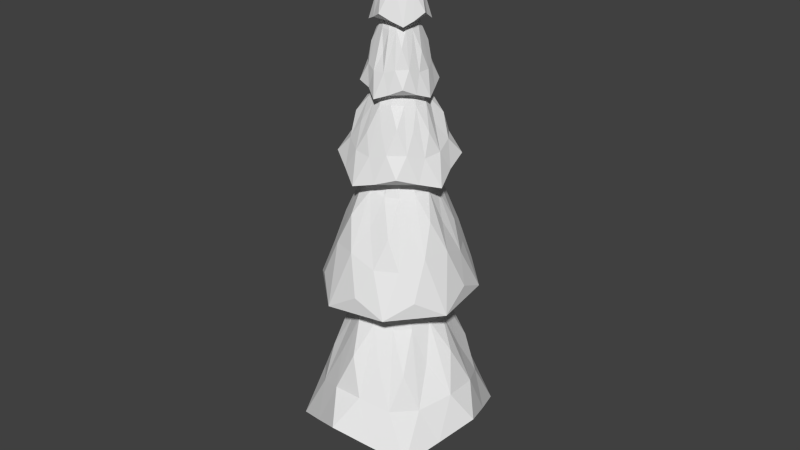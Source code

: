 # Source: needletree_A.blend  (saved by Blender 2.74.0; exported with 4.5.12 LTS)
import bpy
from mathutils import Matrix  # noqa: F401  (used for matrix-valued properties, if any)

bpy.ops.wm.read_factory_settings(use_empty=True)
scene = bpy.context.scene
scene.name = 'Scene'

# ---- collections
col_collection_1 = bpy.data.collections.new('Collection 1'); scene.collection.children.link(col_collection_1)

# ---- materials (node trees are filled in below, after node groups)
mat_needletreemat = bpy.data.materials.new('needletreemat')
mat_needletreemat.alpha_threshold = 0.0
mat_needletreemat.use_transparent_shadow = False
mat_needletreemat.roughness = 0.5
mat_needletreemat.line_color = (0.0, 0.0, 0.0, 1.0)
mat_needletrunk = bpy.data.materials.new('needletrunk')
mat_needletrunk.alpha_threshold = 0.0
mat_needletrunk.use_transparent_shadow = False
mat_needletrunk.roughness = 0.5

# ---- material node trees

# ---- world
world_world = bpy.data.worlds.new('World'); scene.world = world_world
world_world.color = (0.05088, 0.05088, 0.05088)
world_world.use_sun_shadow = False
world_world.sun_shadow_jitter_overblur = 0.0
world_world.cycles.sampling_method = 'MANUAL'
world_world.cycles.sample_map_resolution = 256

# ---- meshes
me_cylinder_001 = bpy.data.meshes.new('Cylinder.001')
me_cylinder_001.from_pydata([(-9.817e-05, 0.5591, 6.24), (0.03356, 0.02533, 7.511), (0.6783, -5.592e-05, 6.225), (0.01472, -0.003164, 7.477), (6.34e-05, -0.5471, 6.239), (-0.01472, -0.003164, 7.477), (-0.675, 0.000126, 6.226), (-0.01472, 0.003279, 7.477), (0.6017, 0.5099, 4.96), (0.2924, -0.01195, 6.182), (0.6392, -0.5811, 4.961), (0.003063, -0.289, 6.222), (-0.602, -0.5102, 4.96), (-0.2924, 0.01195, 6.182), (-0.6129, 0.5527, 4.975), (-0.004327, 0.2543, 6.182), (-0.8385, 1.013, 3.408), (0.08891, 0.421, 4.935), (1.144, 0.7381, 3.557), (0.5149, -0.05814, 4.974), (0.8331, -1.005, 3.412), (-0.0914, -0.448, 4.97), (-1.144, -0.7381, 3.557), (-0.4918, 0.05287, 4.943), (0.5947, -0.1651, 3.472), (1.017, -1.621, 0.9369), (-0.1565, -0.5246, 3.464), (-1.77, -0.8615, 0.9251), (-0.5893, 0.1635, 3.463), (-1.022, 1.633, 0.9296), (0.1573, 0.5261, 3.466), (7.682e-08, 2.296, -1.492), (0.5916, 0.5625, 0.9465), (2.409, -1.133e-07, -1.557), (0.5916, -0.5625, 0.9465), (-1.394e-07, -2.298, -1.493), (-0.6103, -0.5817, 0.982), (-2.421, 1.801e-08, -1.561), (-0.6014, 0.5726, 0.9651), (0.0001065, 0.6629, 6.206), (-0.0002784, 0.06378, 7.806), (0.5479, 0.4743, 5.992), (0.04711, 0.04236, 7.799), (0.7668, 5.027e-05, 6.202), (0.08253, -0.000499, 7.82), (0.5379, -0.4625, 5.997), (0.06416, -0.06328, 7.83), (-6.348e-05, -0.6749, 6.198), (-0.0002994, -0.08447, 7.831), (-0.5277, -0.4509, 6.007), (-0.06476, -0.06328, 7.83), (-0.7701, -0.000141, 6.201), (-0.09228, -0.0005661, 7.832), (-0.5481, 0.4743, 5.997), (-0.06475, 0.06227, 7.83), (0.6889, 0.5991, 4.911), (0.2646, 0.2338, 6.284), (0.9765, -0.03077, 4.729), (0.3798, -0.01113, 6.283), (0.6725, -0.6168, 4.943), (0.252, -0.233, 6.256), (0.005499, -0.8713, 4.727), (0.002432, -0.307, 6.243), (-0.6886, -0.5989, 4.911), (-0.259, -0.2277, 6.274), (-0.9765, 0.03077, 4.729), (-0.3798, 0.01113, 6.283), (-0.6989, 0.6451, 4.929), (-0.2634, 0.246, 6.277), (-0.005499, 0.8713, 4.727), (-0.001264, 0.3417, 6.283), (-0.8362, 1.01, 3.41), (-0.3278, 0.4029, 5.042), (0.2587, 1.322, 3.153), (0.09716, 0.5032, 5.041), (1.249, 0.8162, 3.526), (0.4668, 0.3084, 5.043), (1.494, -0.1791, 3.155), (0.5358, -0.06269, 5.002), (0.8416, -1.018, 3.406), (0.3231, -0.3958, 5.03), (-0.2587, -1.322, 3.153), (-0.09424, -0.4763, 5.006), (-1.249, -0.8162, 3.526), (-0.4501, -0.2947, 5.012), (-1.494, 0.1791, 3.155), (-0.559, 0.0675, 5.032), (1.84, 0.9042, 0.8769), (0.5938, 0.2948, 3.573), (2.061, -0.5745, 0.8359), (0.6541, -0.1828, 3.567), (1.067, -1.726, 0.8686), (0.3409, -0.5558, 3.573), (-0.6413, -1.833, 0.7573), (-0.177, -0.5968, 3.575), (-1.835, -0.9005, 0.8804), (-0.5864, -0.29, 3.561), (-2.048, 0.571, 0.7561), (-0.6595, 0.1844, 3.575), (-1.062, 1.714, 0.8759), (-0.3389, 0.5511, 3.566), (0.5487, 1.843, 0.8698), (0.1767, 0.5953, 3.573), (7.682e-08, 2.425, -1.528), (4.647e-08, 0.8748, 1.055), (1.769, 1.689, -2.086), (0.6479, 0.6207, 1.053), (2.537, -1.133e-07, -1.594), (0.9148, -3.054e-08, 1.055), (1.789, -1.71, -2.103), (0.6479, -0.6207, 1.053), (-1.394e-07, -2.423, -1.527), (-3.016e-08, -0.8748, 1.055), (-1.789, -1.71, -2.103), (-0.6292, -0.6013, 1.018), (-2.525, 1.801e-08, -1.591), (-0.9128, 1.6e-08, 1.052), (-1.789, 1.71, -2.103), (-0.6381, 0.6106, 1.035), (0.2804, 0.5709, 6.088), (0.02476, 0.05172, 7.803), (0.0001044, 0.3928, 6.902), (0.2859, 0.2445, 6.784), (0.6226, 0.2202, 6.116), (0.06185, 0.02543, 7.81), (0.4253, -5.854e-05, 6.888), (0.6623, -0.2479, 6.081), (0.07531, -0.03482, 7.834), (0.3176, -0.2812, 6.801), (0.2806, -0.5705, 6.083), (0.03333, -0.07171, 7.833), (-1.741e-08, -0.3929, 6.9), (-0.2767, -0.5626, 6.089), (-0.03393, -0.0717, 7.833), (-0.2891, -0.2482, 6.784), (-0.6624, -0.2479, 6.081), (-0.07591, -0.03482, 7.834), (-0.4332, -0.0001588, 6.892), (-0.6624, 0.2481, 6.087), (-0.07597, 0.03372, 7.834), (-0.3177, 0.2811, 6.806), (-0.2714, 0.5531, 6.104), (-0.032, 0.06664, 7.827), (0.8329, 0.2796, 4.813), (0.3209, 0.1108, 6.288), (0.4832, 0.4236, 5.609), (0.6903, -0.0209, 5.524), (0.8385, -0.3322, 4.822), (0.3162, -0.1272, 6.278), (0.4889, -0.4546, 5.619), (0.3423, -0.7529, 4.825), (0.1264, -0.2758, 6.258), (0.005416, -0.5479, 5.495), (-0.3189, -0.6853, 4.85), (-0.1301, -0.2868, 6.287), (-0.4832, -0.4236, 5.609), (-0.8346, -0.2802, 4.812), (-0.3209, -0.1108, 6.288), (-0.6627, 0.02113, 5.512), (-0.8404, 0.3328, 4.821), (-0.3226, 0.13, 6.288), (-0.4889, 0.4546, 5.619), (-0.343, 0.7555, 4.823), (-0.1324, 0.2954, 6.287), (-0.002956, 0.62, 5.521), (0.3351, 0.7372, 4.811), (0.118, 0.2544, 6.239), (-0.3, 1.194, 3.262), (-0.114, 0.4517, 5.044), (-0.5957, 0.7264, 4.221), (0.1792, 0.9242, 4.116), (0.7433, 1.075, 3.329), (0.2797, 0.4052, 5.044), (0.8615, 0.566, 4.3), (1.332, 0.3068, 3.356), (0.5151, 0.1185, 5.045), (1.036, -0.1251, 4.117), (1.17, -0.607, 3.276), (0.4454, -0.2349, 5.045), (0.6048, -0.7399, 4.229), (0.3, -1.194, 3.262), (0.1112, -0.438, 5.023), (-0.177, -0.9012, 4.106), (-0.7408, -1.067, 3.334), (-0.2798, -0.4054, 5.045), (-0.8615, -0.566, 4.3), (-1.349, -0.3081, 3.345), (-0.4966, -0.1148, 5.014), (-1.02, 0.1216, 4.109), (-1.167, 0.6053, 3.278), (-0.4264, 0.2222, 5.008), (1.961, 0.1805, 1.165), (0.6068, 0.05302, 3.545), (1.231, 0.6085, 2.243), (1.322, -0.3684, 2.51), (1.561, -1.163, 1.164), (0.4888, -0.3616, 3.555), (0.7082, -1.15, 2.242), (0.2216, -1.783, 1.148), (0.07896, -0.5458, 3.529), (-0.4123, -1.226, 2.526), (-1.257, -1.37, 1.148), (-0.3855, -0.4435, 3.577), (-1.232, -0.6079, 2.243), (-1.933, -0.17, 1.183), (-0.613, -0.05438, 3.556), (-1.362, 0.3801, 2.539), (-1.561, 1.163, 1.164), (-0.4929, 0.3658, 3.565), (-0.7087, 1.15, 2.242), (-0.2665, 1.795, 1.148), (-0.0804, 0.5556, 3.545), (0.368, 1.238, 2.526), (1.197, 1.369, 1.161), (0.3721, 0.4277, 3.542), (0.9027, 2.064, -1.825), (0.3242, 0.746, 1.057), (6.164e-08, 1.633, -0.2344), (1.226, 1.173, -0.504), (2.154, 0.8606, -1.854), (0.7732, 0.3079, 1.046), (1.732, -7.192e-08, -0.2529), (2.16, -0.864, -1.858), (0.7795, -0.3109, 1.057), (1.226, -1.173, -0.504), (0.9027, -2.064, -1.825), (0.3242, -0.746, 1.057), (-8.476e-08, -1.656, -0.2206), (-0.9027, -2.064, -1.825), (-0.3242, -0.746, 1.057), (-1.207, -1.154, -0.5179), (-2.16, -0.864, -1.858), (-0.7795, -0.3109, 1.057), (-1.732, 1.701e-08, -0.2529), (-2.16, 0.864, -1.858), (-0.7605, 0.3018, 1.023), (-1.216, 1.163, -0.5114), (-0.9012, 2.062, -1.823), (-0.3242, 0.746, 1.057), (-1.453, 0.5783, -0.3975), (-0.615, 1.408, -0.37), (-1.481, -0.5943, -0.3806), (-0.6192, -1.416, -0.3655), (0.6201, -1.417, -0.3646), (1.446, -0.5742, -0.4018), (1.461, 0.5826, -0.3929), (0.6201, 1.417, -0.3646), (-0.1781, 1.198, 2.382), (0.8038, 0.9182, 2.379), (-1.038, 0.7773, 2.391), (-1.277, -0.1139, 2.375), (-0.8308, -0.9158, 2.382), (0.1509, -1.171, 2.37), (1.038, -0.7773, 2.391), (1.274, 0.113, 2.373), (-0.948, -0.2143, 4.202), (-0.8284, 0.4331, 4.172), (-0.5145, -0.7485, 4.203), (0.2093, -0.8376, 4.17), (0.8284, -0.4331, 4.172), (0.9123, 0.2103, 4.183), (0.4892, 0.682, 4.169), (-0.2093, 0.8376, 4.17), (-0.2422, 0.5441, 5.568), (0.2351, 0.5202, 5.56), (-0.5904, 0.2344, 5.567), (-0.5928, -0.2011, 5.565), (-0.2376, -0.5279, 5.563), (0.2393, -0.5328, 5.564), (0.5919, -0.2349, 5.568), (0.5928, 0.2011, 5.565), (-0.3586, 0.1336, 6.838), (-0.1592, 0.3246, 6.846), (-0.3793, -0.1481, 6.846), (-0.1664, -0.3388, 6.848), (0.1664, -0.3388, 6.848), (0.3649, -0.1382, 6.839), (0.3855, 0.1522, 6.85), (0.1632, 0.3323, 6.848), (0.06267, 0.2254, 7.21), (0.1269, 0.4925, 6.537), (0.3163, 0.4089, 6.457), (0.1996, 0.1164, 7.176), (0.4857, 0.2853, 6.464), (0.5595, 0.1134, 6.529), (0.2614, -0.06771, 7.214), (0.5535, -0.1094, 6.525), (0.4716, -0.2757, 6.454), (0.1466, -0.2061, 7.188), (0.3238, -0.4236, 6.46), (0.1268, -0.4925, 6.533), (-0.06117, -0.2222, 7.208), (-0.1195, -0.478, 6.527), (-0.322, -0.4201, 6.459), (-0.2285, -0.1353, 7.189), (-0.4611, -0.2683, 6.449), (-0.5515, -0.1081, 6.524), (-0.1465, 0.2062, 7.19), (-0.3178, 0.4121, 6.462), (-0.1259, 0.491, 6.537), (-0.2616, 0.06738, 7.214), (-0.5333, 0.09507, 6.517), (-0.4858, 0.2851, 6.467), (0.4319, 0.2378, 5.922), (0.6532, 0.3624, 5.249), (0.7752, 0.1184, 5.187), (0.4933, -0.1093, 5.896), (0.7455, -0.1551, 5.178), (0.6663, -0.4047, 5.262), (0.276, -0.4028, 5.924), (0.4301, -0.6109, 5.26), (0.1542, -0.688, 5.184), (-0.103, -0.453, 5.898), (-0.1502, -0.6919, 5.185), (-0.4246, -0.5819, 5.25), (-0.4319, -0.2378, 5.922), (-0.6562, -0.3635, 5.25), (-0.7752, -0.1184, 5.187), (-0.494, 0.1096, 5.896), (-0.7776, 0.1662, 5.191), (-0.6663, 0.4047, 5.262), (0.09516, 0.4312, 5.89), (0.1502, 0.6919, 5.185), (0.4246, 0.5819, 5.25), (-0.2634, 0.3585, 5.907), (-0.4301, 0.6109, 5.26), (-0.1576, 0.7022, 5.189), (-0.3059, 0.6159, 4.604), (-0.5539, 0.9419, 3.779), (-0.02535, 1.072, 3.706), (0.2596, 0.6063, 4.564), (0.4258, 1.001, 3.724), (0.8281, 0.8135, 3.866), (0.6637, 0.2846, 4.607), (1.116, 0.4602, 3.868), (1.215, 0.06378, 3.733), (0.7225, -0.2283, 4.578), (1.098, -0.3256, 3.688), (0.8739, -0.6981, 3.787), (0.3073, -0.6233, 4.607), (0.4837, -0.962, 3.788), (0.02254, -1.053, 3.698), (-0.2611, -0.6098, 4.566), (-0.4321, -1.019, 3.733), (-0.8237, -0.801, 3.86), (-0.7259, 0.2305, 4.58), (-1.122, 0.3396, 3.701), (-0.9176, 0.681, 3.77), (-0.6857, -0.2882, 4.619), (-1.108, -0.4596, 3.864), (-1.218, -0.06411, 3.735), (0.9528, 0.266, 2.934), (1.591, 0.4507, 1.7), (1.676, -0.1455, 1.923), (0.8811, -0.4344, 2.999), (1.496, -0.7351, 1.918), (1.087, -1.186, 1.689), (0.3123, -0.8562, 2.917), (0.5322, -1.467, 1.692), (-0.1537, -1.512, 1.902), (-0.4682, -0.7991, 3.003), (-0.7992, -1.329, 1.904), (-1.29, -0.9564, 1.693), (-0.9478, -0.2647, 2.931), (-1.591, -0.4507, 1.7), (-1.646, 0.1567, 1.904), (-0.868, 0.42, 2.988), (-1.481, 0.716, 1.905), (-1.086, 1.184, 1.688), (0.45, 0.8026, 3.001), (0.7496, 1.344, 1.903), (1.248, 0.9382, 1.675), (-0.3225, 0.8832, 2.93), (-0.5397, 1.43, 1.671), (0.1038, 1.524, 1.903), (0.2269, 1.131, 0.3393), (0.3959, 2.026, -0.9567), (1.11, 1.562, -1.187), (1.023, 0.6598, 0.2791), (1.67, 1.08, -1.179), (2.084, 0.3802, -0.9934), (1.212, -0.2306, 0.3431), (2.084, -0.3802, -0.9934), (1.67, -1.08, -1.179), (0.6901, -0.9788, 0.2832), (1.117, -1.575, -1.18), (0.3822, -1.862, -0.9711), (-0.2512, -1.182, 0.3688), (-0.3959, -1.886, -0.9567), (-1.128, -1.596, -1.168), (-1.049, -0.6729, 0.2936), (-1.654, -1.07, -1.189), (-1.948, -0.3656, -1.008), (-0.6985, 0.9964, 0.2928), (-1.129, 1.597, -1.167), (-0.3959, 2.026, -0.9567), (-1.234, 0.2421, 0.3564), (-1.97, 0.3784, -0.9953), (-1.662, 1.075, -1.184), (-1.027, 0.6621, 0.2816), (-0.2374, 1.153, 0.352), (-1.234, -0.2418, 0.3561), (-0.6727, -0.9421, 0.2633), (0.2415, -1.162, 0.357), (1.043, -0.6702, 0.2905), (1.215, 0.2319, 0.3446), (0.6977, 0.9948, 0.2919), (0.05872, 0.9142, 3.002), (0.7572, 0.582, 2.93), (-0.6347, 0.6893, 2.914), (-1.001, 0.08191, 3.01), (-0.7631, -0.5799, 2.931), (-0.07619, -0.9067, 3.0), (0.6527, -0.7086, 2.928), (1.002, -0.08173, 3.01), (-0.7808, -0.0467, 4.591), (-0.5681, 0.4517, 4.609), (-0.5127, -0.493, 4.616), (0.02159, -0.6901, 4.578), (0.5517, -0.4412, 4.599), (0.7808, 0.0467, 4.591), (0.5207, 0.5117, 4.626), (-0.02159, 0.6901, 4.578), (-0.1063, 0.4599, 5.899), (0.2738, 0.3844, 5.92), (-0.4338, 0.2618, 5.925), (-0.4617, -0.06681, 5.882), (-0.2737, -0.3841, 5.92), (0.1063, -0.4599, 5.899), (0.436, -0.2627, 5.926), (0.5042, 0.08448, 5.899), (-0.2287, 0.135, 7.191), (-0.05964, 0.2192, 7.208), (-0.2614, -0.06771, 7.214), (-0.138, -0.1877, 7.18), (0.0576, -0.2146, 7.204), (0.2269, -0.1342, 7.189), (0.2528, 0.06189, 7.21), (0.1456, 0.2039, 7.188)], [(20, 18), (16, 22)], [(0, 6, 7), (9, 8, 15), (6, 5, 7), (7, 5, 3, 1), (12, 13, 14), (0, 1, 2), (5, 4, 3), (2, 4, 6, 0), (2, 1, 3), (8, 14, 15), (14, 13, 15), (15, 13, 11, 9), (20, 21, 22), (8, 9, 10), (13, 12, 11), (10, 12, 14, 8), (10, 9, 11), (22, 21, 23), (23, 21, 19, 17), (21, 20, 19), (29, 28, 30), (30, 28, 26, 24), (437, 277, 282, 124), (28, 27, 26), (25, 24, 26), (119, 281, 41), (38, 36, 34, 32), (123, 284, 43), (31, 32, 33), (33, 35, 37, 31), (33, 32, 34), (284, 123, 283, 277), (287, 126, 286, 276), (290, 129, 289, 275), (293, 132, 292, 274), (296, 135, 295, 273), (302, 138, 301, 271), (438, 278, 279, 120), (308, 147, 307, 269), (311, 150, 310, 268), (314, 153, 313, 267), (317, 156, 316, 266), (320, 159, 319, 265), (326, 162, 325, 263), (430, 270, 303, 144), (332, 171, 331, 261), (335, 174, 334, 260), (338, 177, 337, 259), (341, 180, 340, 258), (344, 183, 343, 257), (350, 186, 349, 255), (422, 262, 327, 168), (356, 195, 355, 253), (359, 198, 358, 252), (362, 201, 361, 251), (365, 204, 364, 250), (368, 207, 367, 249), (374, 210, 373, 247), (414, 254, 351, 192), (380, 219, 379, 245), (383, 222, 382, 244), (386, 225, 385, 243), (389, 228, 388, 242), (392, 231, 391, 241), (398, 234, 397, 239), (406, 246, 375, 216), (237, 103, 215, 105, 219, 107, 222, 109, 225, 111, 228, 113, 231, 115, 234, 117), (377, 215, 376, 246), (397, 115, 392, 233), (391, 113, 389, 230), (388, 111, 386, 227), (385, 109, 383, 224), (382, 107, 380, 221), (379, 105, 377, 218), (395, 237, 394, 240), (213, 87, 191, 89, 195, 91, 198, 93, 201, 95, 204, 97, 207, 99, 210, 101), (353, 191, 352, 254), (405, 245, 378, 220), (373, 99, 368, 209), (367, 97, 365, 206), (364, 95, 362, 203), (361, 93, 359, 200), (358, 91, 356, 197), (355, 89, 353, 194), (371, 213, 370, 248), (189, 71, 167, 73, 171, 75, 174, 77, 177, 79, 180, 81, 183, 83, 186, 85), (329, 167, 328, 262), (413, 253, 354, 196), (349, 83, 344, 185), (343, 81, 341, 182), (340, 79, 338, 179), (337, 77, 335, 176), (334, 75, 332, 173), (331, 73, 329, 170), (347, 189, 346, 256), (165, 55, 143, 57, 147, 59, 150, 61, 153, 63, 156, 65, 159, 67, 162, 69), (305, 143, 304, 270), (421, 261, 330, 172), (325, 67, 320, 161), (319, 65, 317, 158), (316, 63, 314, 155), (313, 61, 311, 152), (310, 59, 308, 149), (307, 57, 305, 146), (323, 165, 322, 264), (141, 39, 119, 41, 123, 43, 126, 45, 129, 47, 132, 49, 135, 51, 138, 53), (281, 119, 280, 278), (429, 269, 306, 148), (301, 51, 296, 137), (295, 49, 293, 134), (292, 47, 290, 131), (289, 45, 287, 128), (286, 43, 284, 125), (283, 41, 281, 122), (299, 141, 298, 272), (279, 278, 280, 121), (432, 40, 279, 121), (58, 430, 144), (437, 125, 284, 277), (282, 277, 283, 122), (282, 122, 438, 42), (436, 276, 285, 127), (126, 287, 45), (44, 437, 124), (436, 128, 287, 276), (285, 276, 286, 125), (285, 125, 437, 44), (435, 275, 288, 130), (129, 290, 47), (46, 436, 127), (435, 131, 290, 275), (288, 275, 289, 128), (288, 128, 436, 46), (434, 274, 291, 133), (132, 293, 49), (48, 435, 130), (434, 134, 293, 274), (291, 274, 292, 131), (291, 131, 435, 48), (433, 273, 294, 136), (135, 296, 51), (50, 434, 133), (433, 137, 296, 273), (294, 273, 295, 134), (294, 134, 434, 50), (323, 145, 304, 55), (431, 271, 300, 139), (138, 302, 53), (52, 433, 136), (124, 42, 120, 40, 142, 54, 139, 52, 136, 50, 133, 48, 130, 46, 127, 44), (297, 272, 298, 140), (297, 140, 431, 54), (147, 308, 59), (40, 432, 142), (298, 53, 302, 140), (141, 299, 39), (55, 304, 143), (432, 121, 299, 272), (300, 271, 301, 137), (300, 137, 433, 52), (431, 140, 302, 271), (432, 272, 297, 142), (54, 431, 139), (303, 270, 304, 145), (424, 56, 303, 145), (74, 422, 168), (429, 149, 308, 269), (306, 269, 307, 146), (306, 146, 430, 58), (428, 268, 309, 151), (150, 311, 61), (60, 429, 148), (428, 152, 311, 268), (309, 268, 310, 149), (309, 149, 429, 60), (427, 267, 312, 154), (153, 314, 63), (62, 428, 151), (427, 155, 314, 267), (312, 267, 313, 152), (312, 152, 428, 62), (426, 266, 315, 157), (156, 317, 65), (64, 427, 154), (426, 158, 317, 266), (315, 266, 316, 155), (315, 155, 427, 64), (425, 265, 318, 160), (159, 320, 67), (66, 426, 157), (425, 161, 320, 265), (318, 265, 319, 158), (318, 158, 426, 66), (347, 169, 328, 71), (423, 263, 324, 163), (162, 326, 69), (68, 425, 160), (148, 58, 144, 56, 166, 70, 163, 68, 160, 66, 157, 64, 154, 62, 151, 60), (321, 264, 322, 164), (321, 164, 423, 70), (171, 332, 75), (56, 424, 166), (322, 69, 326, 164), (165, 323, 55), (71, 328, 167), (424, 145, 323, 264), (324, 263, 325, 161), (324, 161, 425, 68), (423, 164, 326, 263), (424, 264, 321, 166), (70, 423, 163), (327, 262, 328, 169), (416, 72, 327, 169), (90, 414, 192), (421, 173, 332, 261), (330, 261, 331, 170), (330, 170, 422, 74), (420, 260, 333, 175), (174, 335, 77), (76, 421, 172), (420, 176, 335, 260), (333, 260, 334, 173), (333, 173, 421, 76), (419, 259, 336, 178), (177, 338, 79), (78, 420, 175), (419, 179, 338, 259), (336, 259, 337, 176), (336, 176, 420, 78), (418, 258, 339, 181), (180, 341, 81), (80, 419, 178), (418, 182, 341, 258), (339, 258, 340, 179), (339, 179, 419, 80), (417, 257, 342, 184), (183, 344, 83), (82, 418, 181), (417, 185, 344, 257), (342, 257, 343, 182), (342, 182, 418, 82), (371, 193, 352, 87), (415, 255, 348, 187), (186, 350, 85), (84, 417, 184), (172, 74, 168, 72, 190, 86, 187, 84, 184, 82, 181, 80, 178, 78, 175, 76), (345, 256, 346, 188), (345, 188, 415, 86), (195, 356, 91), (72, 416, 190), (346, 85, 350, 188), (189, 347, 71), (87, 352, 191), (416, 169, 347, 256), (348, 255, 349, 185), (348, 185, 417, 84), (415, 188, 350, 255), (416, 256, 345, 190), (86, 415, 187), (351, 254, 352, 193), (408, 88, 351, 193), (106, 406, 216), (413, 197, 356, 253), (354, 253, 355, 194), (354, 194, 414, 90), (412, 252, 357, 199), (198, 359, 93), (92, 413, 196), (412, 200, 359, 252), (357, 252, 358, 197), (357, 197, 413, 92), (411, 251, 360, 202), (201, 362, 95), (94, 412, 199), (411, 203, 362, 251), (360, 251, 361, 200), (360, 200, 412, 94), (410, 250, 363, 205), (204, 365, 97), (96, 411, 202), (410, 206, 365, 250), (363, 250, 364, 203), (363, 203, 411, 96), (409, 249, 366, 208), (207, 368, 99), (98, 410, 205), (409, 209, 368, 249), (366, 249, 367, 206), (366, 206, 410, 98), (395, 217, 376, 103), (407, 247, 372, 211), (210, 374, 101), (100, 409, 208), (196, 90, 192, 88, 214, 102, 211, 100, 208, 98, 205, 96, 202, 94, 199, 92), (369, 248, 370, 212), (369, 212, 407, 102), (219, 380, 107), (88, 408, 214), (370, 101, 374, 212), (213, 371, 87), (103, 376, 215), (408, 193, 371, 248), (372, 247, 373, 209), (372, 209, 409, 100), (407, 212, 374, 247), (408, 248, 369, 214), (102, 407, 211), (375, 246, 376, 217), (400, 104, 375, 217), (405, 221, 380, 245), (378, 245, 379, 218), (378, 218, 406, 106), (404, 244, 381, 223), (222, 383, 109), (108, 405, 220), (404, 224, 383, 244), (381, 244, 382, 221), (381, 221, 405, 108), (403, 243, 384, 226), (225, 386, 111), (110, 404, 223), (403, 227, 386, 243), (384, 243, 385, 224), (384, 224, 404, 110), (402, 242, 387, 229), (228, 389, 113), (112, 403, 226), (402, 230, 389, 242), (387, 242, 388, 227), (387, 227, 403, 112), (401, 241, 390, 232), (231, 392, 115), (114, 402, 229), (401, 233, 392, 241), (390, 241, 391, 230), (390, 230, 402, 114), (399, 239, 396, 235), (234, 398, 117), (116, 401, 232), (220, 106, 216, 104, 238, 118, 235, 116, 232, 114, 229, 112, 226, 110, 223, 108), (393, 240, 394, 236), (393, 236, 399, 118), (104, 400, 238), (394, 117, 398, 236), (237, 395, 103), (400, 217, 395, 240), (396, 239, 397, 233), (396, 233, 401, 116), (399, 236, 398, 239), (400, 240, 393, 238), (118, 399, 235), (299, 121, 280, 39), (117, 394, 237), (115, 397, 234), (113, 391, 231), (111, 388, 228), (109, 385, 225), (107, 382, 222), (105, 379, 219), (101, 370, 213), (99, 373, 210), (97, 367, 207), (95, 364, 204), (93, 361, 201), (91, 358, 198), (89, 355, 195), (85, 346, 189), (83, 349, 186), (81, 343, 183), (79, 340, 180), (77, 337, 177), (75, 334, 174), (73, 331, 171), (69, 322, 165), (67, 325, 162), (65, 319, 159), (63, 316, 156), (61, 313, 153), (59, 310, 150), (57, 307, 147), (53, 298, 141), (51, 301, 138), (49, 295, 135), (47, 292, 132), (45, 289, 129), (43, 286, 126), (41, 283, 123), (2, 3, 4), (4, 5, 6), (10, 11, 12), (1, 0, 7), (120, 279, 40), (438, 122, 281, 278), (124, 282, 42), (127, 285, 44), (130, 288, 46), (133, 291, 48), (136, 294, 50), (139, 300, 52), (142, 297, 54), (143, 305, 57), (144, 303, 56), (430, 146, 305, 270), (148, 306, 58), (151, 309, 60), (154, 312, 62), (157, 315, 64), (160, 318, 66), (163, 324, 68), (166, 321, 70), (167, 329, 73), (168, 327, 72), (422, 170, 329, 262), (172, 330, 74), (175, 333, 76), (178, 336, 78), (181, 339, 80), (184, 342, 82), (187, 348, 84), (190, 345, 86), (191, 353, 89), (192, 351, 88), (414, 194, 353, 254), (196, 354, 90), (199, 357, 92), (202, 360, 94), (205, 363, 96), (208, 366, 98), (211, 372, 100), (214, 369, 102), (215, 377, 105), (216, 375, 104), (406, 218, 377, 246), (220, 378, 106), (223, 381, 108), (226, 384, 110), (229, 387, 112), (232, 390, 114), (235, 396, 116), (238, 393, 118), (39, 280, 119), (42, 438, 120)])
me_cylinder_001.materials.append(mat_needletreemat)
me_cylinder_001.use_remesh_preserve_volume = False
me_cylinder_001.use_remesh_preserve_attributes = False
me_cylinder_001.use_mirror_vertex_groups = False
me_cylinder_001.update()
me_cylinder = bpy.data.meshes.new('Cylinder')
me_cylinder.from_pydata([(0.0, 1.0, -1.0), (0.0, 1.0, 3.022), (0.7071, 0.7071, -1.0), (0.7071, 0.7071, 3.022), (1.0, -4.371e-08, -1.0), (1.0, -4.371e-08, 3.022), (0.7071, -0.7071, -1.0), (0.7071, -0.7071, 3.022), (-8.742e-08, -1.0, -1.0), (-8.742e-08, -1.0, 3.022), (-0.7071, -0.7071, -1.0), (-0.7071, -0.7071, 3.022), (-1.0, 1.192e-08, -1.0), (-1.0, 1.192e-08, 3.022), (-0.7071, 0.7071, -1.0), (-0.7071, 0.7071, 3.022), (-0.6193, 0.851, 0.2767), (-0.2127, 1.196, 0.2767), (0.3185, 1.152, 0.2767), (0.6631, 0.7452, 0.2767), (0.6193, 0.214, 0.2767), (0.2127, -0.1306, 0.2767), (-0.3185, -0.08678, 0.2767), (-0.6631, 0.3198, 0.2767)], [], [(16, 1, 3, 17), (17, 3, 5, 18), (18, 5, 7, 19), (19, 7, 9, 20), (20, 9, 11, 21), (21, 11, 13, 22), (3, 1, 15, 13, 11, 9, 7, 5), (23, 15, 1, 16), (22, 13, 15, 23), (0, 2, 4, 6, 8, 10, 12, 14), (12, 22, 23, 14), (14, 23, 16, 0), (10, 21, 22, 12), (8, 20, 21, 10), (6, 19, 20, 8), (4, 18, 19, 6), (2, 17, 18, 4), (0, 16, 17, 2)])
me_cylinder.materials.append(mat_needletrunk)
me_cylinder.use_remesh_preserve_volume = False
me_cylinder.use_remesh_preserve_attributes = False
me_cylinder.use_mirror_vertex_groups = False
me_cylinder.update()
arm_armature = bpy.data.armatures.new('Armature')  # bones are not reproduced

# ---- objects
ob_needlebones = bpy.data.objects.new('needlebones', arm_armature)
ob_cylinder_001 = bpy.data.objects.new('Cylinder.001', me_cylinder_001)
ob_cylinder = bpy.data.objects.new('Cylinder', me_cylinder)

# ---- transforms, parenting, visibility, modifiers, constraints
ob_needlebones.location = (0.0, 0.0, 0.1126)
ob_needlebones.scale = (1.926, 1.926, 1.926)
ob_needlebones.show_in_front = True
ob_needlebones.lineart.crease_threshold = 0.0
ob_cylinder_001.parent = ob_needlebones
ob_cylinder_001.matrix_parent_inverse = Matrix(((0.5192, 0.0, 0.0, 0.0), (0.0, 0.5192, 0.0, 0.0), (0.0, 0.0, 0.5192, -0.05844), (0.0, 0.0, 0.0, 1.0)))
ob_cylinder_001.location = (0.0, 0.0, 3.811)
ob_cylinder_001.scale = (0.7284, 0.8221, 1.0)
ob_cylinder_001.lineart.crease_threshold = 0.0
_vg = ob_cylinder_001.vertex_groups.new(name='Bone')
for _i, _w in zip([103, 105, 107, 109, 111, 113, 115, 117, 215, 217, 218, 219, 221, 222, 224, 225, 227, 228, 230, 231, 233, 234, 236, 237, 239, 240, 241, 242, 243, 245, 246, 376, 377, 379, 380, 382, 383, 385, 386, 388, 389, 391, 392, 394, 395, 397, 398], [0.07873, 0.1807, 0.05977, 0.1941, 0.1967, 0.2161, 0.2163, 0.2158, 0.09245, 0.00585, 0.04225, 0.07237, 0.008176, 0.08564, 0.007918, 0.1059, 0.01026, 0.1286, 0.0204, 0.1159, 0.01052, 0.1502, 0.01659, 0.09443, 0.01394, 0.002587, 0.0122, 0.01436, 0.00902, 0.02551, 0.0276, 0.05865, 0.0713, 0.06666, 0.05099, 0.02816, 0.04391, 0.05469, 0.06159, 0.06443, 0.06474, 0.06255, 0.0652, 0.05526, 0.04618, 0.06654, 0.06506]): _vg.add([_i], _w, 'REPLACE')
_vg = ob_cylinder_001.vertex_groups.new(name='Bone.001')
for _i, _w in zip([31, 32, 33, 34, 35, 36, 37, 38, 103, 104, 105, 106, 107, 108, 109, 110, 111, 112, 113, 114, 115, 116, 117, 118, 215, 216, 217, 218, 219, 220, 221, 222, 223, 224, 225, 226, 227, 228, 229, 230, 231, 232, 233, 234, 235, 236, 237, 238, 239, 240, 241, 242, 243, 244, 245, 246, 375, 376, 377, 378, 379, 380, 381, 382, 383, 384, 385, 386, 387, 388, 389, 390, 391, 392, 393, 394, 395, 396, 397, 398, 399, 400, 401, 402, 403, 404, 405, 406], [0.8784, 0.9929, 0.9026, 0.9941, 0.5686, 0.9956, 0.5545, 0.9953, 0.9213, 0.9973, 0.8193, 0.9964, 0.9402, 0.9967, 0.8059, 0.9978, 0.8033, 0.9983, 0.7839, 0.9984, 0.7837, 0.9983, 0.7842, 0.9981, 0.9075, 0.997, 0.9721, 0.9539, 0.9276, 0.9969, 0.9709, 0.9144, 0.9973, 0.971, 0.8941, 0.9983, 0.9699, 0.8714, 0.9985, 0.9648, 0.8841, 0.9986, 0.9697, 0.8498, 0.9983, 0.9667, 0.9056, 0.998, 0.968, 0.9737, 0.9689, 0.9678, 0.9705, 0.9766, 0.9622, 0.9612, 0.9896, 0.9413, 0.9287, 0.9818, 0.9333, 0.949, 0.9869, 0.9609, 0.953, 0.9932, 0.9453, 0.9384, 0.9951, 0.9356, 0.9353, 0.9939, 0.9375, 0.9348, 0.9934, 0.9447, 0.9519, 0.9958, 0.9335, 0.9349, 0.9944, 0.9921, 0.9956, 0.9938, 0.9949, 0.992, 0.9837, 0.9837]): _vg.add([_i], _w, 'REPLACE')
_vg = ob_cylinder_001.vertex_groups.new(name='Bone.002')
for _i, _w in zip([24, 25, 26, 27, 28, 29, 30, 31, 33, 35, 37, 87, 88, 89, 90, 91, 92, 93, 94, 95, 96, 97, 98, 99, 100, 101, 102, 191, 192, 193, 194, 195, 196, 197, 198, 199, 200, 201, 202, 203, 204, 205, 206, 207, 208, 209, 210, 211, 212, 213, 214, 247, 248, 249, 250, 251, 252, 253, 254, 351, 352, 353, 354, 355, 356, 357, 358, 359, 360, 361, 362, 363, 364, 365, 366, 367, 368, 369, 370, 371, 372, 373, 374, 407, 408, 409, 410, 411, 412, 413, 414], [1.0, 1.0, 1.0, 1.0, 1.0, 1.0, 1.0, 0.1216, 0.09738, 0.4314, 0.4455, 0.997, 0.8892, 0.9965, 0.7995, 0.9957, 0.6163, 0.9955, 0.6789, 0.9951, 0.5748, 0.9952, 0.7686, 0.9958, 0.8543, 0.9968, 0.9046, 0.9969, 0.8476, 0.9896, 0.9734, 0.9964, 0.7304, 0.9627, 0.9954, 0.676, 0.9559, 0.9954, 0.6447, 0.9576, 0.9951, 0.6929, 0.9671, 0.9951, 0.8142, 0.9793, 0.9965, 0.8806, 0.9853, 0.9973, 0.9192, 0.9816, 0.9888, 0.9748, 0.9605, 0.9552, 0.9592, 0.9649, 0.9841, 0.9755, 0.9963, 0.9936, 0.9419, 0.9913, 0.9945, 0.9178, 0.9938, 0.9883, 0.9166, 0.9879, 0.9936, 0.912, 0.9937, 0.9898, 0.948, 0.9911, 0.9949, 0.9772, 0.9954, 0.9967, 0.9614, 0.9957, 0.9944, 0.9704, 0.9805, 0.955, 0.9315, 0.9078, 0.9197, 0.9239, 0.9594]): _vg.add([_i], _w, 'REPLACE')
_vg = ob_cylinder_001.vertex_groups.new(name='Bone.003')
for _i, _w in zip([16, 17, 18, 19, 20, 21, 22, 23, 71, 72, 73, 74, 75, 76, 77, 78, 79, 80, 81, 82, 83, 84, 85, 86, 88, 90, 92, 94, 96, 98, 100, 102, 167, 168, 169, 170, 171, 172, 173, 174, 175, 176, 177, 178, 179, 180, 181, 182, 183, 184, 185, 186, 187, 188, 189, 190, 192, 194, 196, 197, 199, 200, 202, 203, 205, 206, 208, 211, 214, 249, 250, 251, 252, 253, 255, 256, 257, 258, 259, 260, 261, 262, 327, 328, 329, 330, 331, 332, 333, 334, 335, 336, 337, 338, 339, 340, 341, 342, 343, 344, 345, 346, 347, 348, 349, 350, 354, 357, 360, 363, 366, 372, 407, 409, 410, 411, 412, 413, 414, 415, 416, 417, 418, 419, 420, 421, 422], [1.0, 1.0, 1.0, 1.0, 1.0, 1.0, 1.0, 1.0, 0.9758, 0.7448, 0.9773, 0.688, 0.9738, 0.5044, 0.9603, 0.4229, 0.9385, 0.3999, 0.9298, 0.4401, 0.9375, 0.6307, 0.9624, 0.7241, 0.1108, 0.2005, 0.3837, 0.3211, 0.4252, 0.2314, 0.1457, 0.09536, 0.9768, 0.7184, 0.9654, 0.9692, 0.976, 0.6155, 0.9446, 0.9671, 0.4891, 0.9321, 0.9521, 0.4329, 0.8398, 0.9324, 0.4483, 0.8368, 0.932, 0.5421, 0.8634, 0.9531, 0.6803, 0.9533, 0.9689, 0.7377, 0.1524, 0.003198, 0.2696, 0.02457, 0.324, 0.03827, 0.3553, 0.03489, 0.3071, 0.01585, 0.1858, 0.1194, 0.08079, 0.0004234, 0.02906, 0.03951, 0.03168, 0.02027, 0.9224, 0.9614, 0.8368, 0.8238, 0.8982, 0.9394, 0.9603, 0.9686, 0.9436, 0.9841, 0.9858, 0.9394, 0.9845, 0.9807, 0.8972, 0.9749, 0.9731, 0.8558, 0.9658, 0.9461, 0.7351, 0.9115, 0.9087, 0.754, 0.9081, 0.9106, 0.9341, 0.9767, 0.9814, 0.8318, 0.9463, 0.9669, 0.05807, 0.08216, 0.08344, 0.08797, 0.05197, 0.02722, 0.009108, 0.03998, 0.06854, 0.0922, 0.08026, 0.07608, 0.03113, 0.9038, 0.9397, 0.7799, 0.739, 0.7749, 0.8855, 0.9096, 0.9456]): _vg.add([_i], _w, 'REPLACE')
_vg = ob_cylinder_001.vertex_groups.new(name='Bone.004')
for _i, _w in zip([8, 9, 10, 11, 12, 13, 14, 15, 39, 41, 43, 45, 47, 49, 51, 53, 55, 56, 57, 58, 59, 60, 61, 62, 63, 64, 65, 66, 67, 68, 69, 70, 71, 72, 73, 74, 75, 76, 77, 78, 79, 80, 81, 82, 83, 84, 85, 86, 88, 90, 92, 94, 96, 119, 123, 126, 129, 132, 135, 138, 141, 143, 144, 145, 146, 147, 148, 149, 150, 151, 152, 153, 154, 155, 156, 157, 158, 159, 160, 161, 162, 163, 164, 165, 166, 167, 168, 169, 170, 171, 172, 173, 174, 175, 176, 177, 178, 179, 180, 181, 182, 183, 184, 185, 186, 187, 188, 189, 190, 192, 196, 199, 202, 255, 256, 257, 258, 259, 260, 261, 262, 263, 264, 265, 266, 267, 268, 269, 270, 293, 303, 304, 305, 306, 307, 308, 309, 310, 311, 312, 313, 314, 315, 316, 317, 318, 319, 320, 321, 322, 323, 324, 325, 326, 327, 330, 332, 333, 334, 335, 336, 337, 338, 339, 340, 341, 342, 343, 344, 345, 348, 349, 350, 351, 354, 357, 360, 363, 408, 411, 412, 413, 414, 415, 416, 417, 418, 419, 420, 421, 422, 423, 424, 425, 426, 427, 428, 429, 430], [1.0, 1.0, 1.0, 1.0, 1.0, 1.0, 1.0, 1.0, 0.1099, 0.5368, 0.04089, 1.0, 0.2341, 0.5981, 0.08668, 1.0, 0.9167, 0.02396, 0.7455, 0.03702, 0.9897, 0.1074, 0.8995, 0.1241, 0.9531, 0.05763, 0.8095, 0.009439, 0.8765, 0.01503, 0.9259, 0.01088, 0.0, 0.5973, 0.0, 0.4205, 0.0, 1.0, 0.0, 1.0, 0.0, 1.0, 0.0, 0.9941, 0.0, 0.9943, 0.0, 0.988, 0.0, 0.0, 0.0, 0.0, 0.0, 0.477, 0.09656, 0.4772, 0.9721, 0.4211, 0.3846, 0.6562, 0.5197, 0.8396, 0.02685, 1.0, 1.0, 0.9238, 0.05906, 1.0, 0.9374, 0.108, 1.0, 0.927, 0.04946, 1.0, 0.7539, 0.008528, 1.0, 0.8295, 0.005825, 1.0, 0.8751, 0.01036, 1.0, 0.8964, 0.01621, 0.0, 0.4123, 0.0, 0.01142, 0.0, 0.4272, 0.01994, 0.0, 1.0, 0.0, 0.0, 1.0, 0.0, 0.0, 1.0, 0.0, 0.0, 0.9978, 0.0, 0.0, 0.9973, 0.0, 0.0, 0.7924, 0.0, 0.0, 0.0, 0.0, 0.0, 0.01143, 0.0, 0.0, 0.0, 0.000521, 0.02933, 0.008273, 1.0, 1.0, 1.0, 1.0, 1.0, 1.0, 1.0, 1.0, 6.201e-05, 1.0, 1.0, 1.0, 1.0, 1.0, 1.0, 1.0, 1.0, 1.0, 1.0, 1.0, 1.0, 1.0, 1.0, 1.0, 1.0, 0.9978, 0.9984, 1.0, 0.9769, 1.0, 1.0, 0.9989, 0.9973, 0.0, 0.0, 0.0, 0.5624, 0.0, 0.0, 0.3369, 0.0, 0.0, 0.5018, 0.0, 0.0, 0.0, 0.0, 0.0, 0.0, 0.0, 0.0, 0.01621, 0.0, 0.0, 0.0, 0.0, 0.0, 0.0, 0.0, 0.0, 0.0, 0.0, 0.0, 0.0, 0.0, 0.0, 0.3343, 0.4547, 0.6863, 0.0, 1.0, 1.0, 1.0, 1.0, 1.0, 1.0, 1.0, 1.0]): _vg.add([_i], _w, 'REPLACE')
_vg = ob_cylinder_001.vertex_groups.new(name='Bone.005')
for _i, _w in zip([0, 1, 2, 3, 4, 5, 6, 7, 39, 40, 41, 42, 43, 44, 45, 46, 47, 48, 49, 50, 51, 52, 53, 54, 55, 56, 57, 58, 59, 60, 61, 62, 63, 64, 65, 66, 67, 68, 69, 70, 72, 74, 76, 78, 80, 82, 84, 86, 119, 120, 121, 122, 123, 124, 125, 126, 127, 128, 129, 130, 131, 132, 133, 134, 135, 136, 137, 138, 139, 140, 141, 142, 143, 144, 145, 146, 147, 148, 149, 150, 151, 152, 153, 154, 155, 156, 157, 158, 159, 160, 161, 162, 163, 164, 165, 166, 168, 172, 173, 175, 178, 179, 181, 184, 187, 190, 259, 263, 264, 265, 266, 267, 268, 269, 270, 271, 272, 273, 274, 275, 276, 277, 278, 279, 280, 281, 282, 283, 284, 285, 286, 287, 288, 289, 290, 291, 292, 293, 294, 295, 296, 297, 298, 299, 300, 301, 302, 303, 304, 305, 306, 307, 308, 309, 310, 311, 312, 313, 314, 315, 316, 317, 318, 319, 320, 321, 322, 323, 324, 325, 326, 327, 330, 333, 336, 339, 345, 348, 415, 416, 417, 418, 419, 420, 421, 422, 423, 424, 425, 426, 427, 428, 429, 430, 431, 432, 433, 434, 435, 436, 437, 438], [1.0, 1.0, 1.0, 1.0, 1.0, 1.0, 1.0, 1.0, 0.8124, 1.0, 0.0, 1.0, 0.9208, 1.0, 0.4099, 1.0, 0.9283, 1.0, 0.682, 1.0, 0.967, 1.0, 0.4336, 1.0, 0.0, 0.9951, 0.0, 0.9999, 0.0, 0.9387, 0.0, 0.9367, 0.0, 0.9795, 0.0, 0.9884, 0.0, 0.9913, 0.1728, 0.9947, 0.0, 0.0, 0.0, 0.0, 0.0, 0.0, 0.0, 0.0, 0.0, 1.0, 1.0, 1.0, 0.2809, 1.0, 1.0, 0.7225, 1.0, 1.0, 0.6368, 1.0, 1.0, 0.7252, 1.0, 1.0, 0.8725, 1.0, 1.0, 0.6901, 1.0, 1.0, 0.7704, 1.0, 0.0, 0.9998, 0.0, 0.0, 0.0, 0.9477, 0.0, 0.0, 0.9424, 0.0, 0.0, 0.978, 0.0, 0.0, 0.9879, 0.0, 0.0, 0.9869, 0.0, 0.0, 0.9956, 0.0, 0.0, 0.9853, 0.0, 0.0, 0.0, 0.0, 0.0, 0.0, 0.0, 0.0, 0.0, 0.0, 0.0, 0.0, 0.0, 0.0, 0.0, 0.0, 0.0, 0.1769, 0.0, 1.0, 1.0, 1.0, 1.0, 1.0, 1.0, 1.0, 1.0, 1.0, 1.0, 1.0, 1.0, 1.0, 1.0, 1.0, 1.0, 1.0, 1.0, 1.0, 1.0, 1.0, 1.0, 1.0, 1.0, 1.0, 1.0, 1.0, 1.0, 1.0, 1.0, 1.0, 1.0, 0.0, 0.0, 0.0, 0.5916, 0.0, 0.0, 0.0, 0.0, 0.0, 0.0, 0.0, 0.0, 0.0, 0.0, 0.0, 0.0, 0.0, 0.0, 0.0, 0.0, 0.0, 0.02927, 0.0, 0.0, 0.0, 0.0, 0.0, 0.0, 0.0, 0.0, 0.0, 0.0, 0.0, 0.0, 0.0, 0.0, 0.0, 0.0, 0.0, 0.0, 0.0, 0.0, 0.0, 0.0, 0.0, 0.0, 0.4943, 1.0, 1.0, 1.0, 1.0, 1.0, 1.0, 1.0, 1.0]): _vg.add([_i], _w, 'REPLACE')
_m = ob_cylinder_001.modifiers.new('Armature', 'ARMATURE')
_m.object = ob_needlebones
ob_cylinder.parent = ob_needlebones
ob_cylinder.matrix_parent_inverse = Matrix(((0.5192, 0.0, 0.0, 0.0), (0.0, 0.5192, 0.0, 0.0), (0.0, 0.0, 0.5192, -0.05844), (0.0, 0.0, 0.0, 1.0)))
ob_cylinder.location = (0.0, 0.0, 0.9299)
ob_cylinder.scale = (0.3021, 0.3021, 0.9236)
ob_cylinder.lineart.crease_threshold = 0.0
_vg = ob_cylinder.vertex_groups.new(name='Bone')
for _i, _w in zip([0, 2, 4, 6, 8, 10, 12, 14, 16, 17, 18, 19, 20, 21, 22, 23], [0.9998, 0.9998, 0.9999, 0.9999, 1.0, 1.0, 0.9999, 0.9999, 0.9956, 0.9949, 0.9946, 0.9947, 0.996, 0.999, 0.999, 0.997]): _vg.add([_i], _w, 'REPLACE')
_vg = ob_cylinder.vertex_groups.new(name='Bone.001')
for _i, _w in zip([1, 3, 5, 7, 9, 11, 13, 15], [0.989, 0.9863, 0.9825, 0.9897, 0.9927, 0.992, 0.9917, 0.99]): _vg.add([_i], _w, 'REPLACE')
_vg = ob_cylinder.vertex_groups.new(name='Bone.002')
_vg = ob_cylinder.vertex_groups.new(name='Bone.003')
_vg = ob_cylinder.vertex_groups.new(name='Bone.004')
_vg = ob_cylinder.vertex_groups.new(name='Bone.005')
_m = ob_cylinder.modifiers.new('Armature', 'ARMATURE')
_m.object = ob_needlebones

# ---- collection membership
col_collection_1.objects.link(ob_needlebones)
col_collection_1.objects.link(ob_cylinder_001)
col_collection_1.objects.link(ob_cylinder)

# ---- scene / render settings (as saved in the file)
scene.frame_start = 1; scene.frame_end = 250; scene.frame_set(75)
scene.render.engine = 'BLENDER_EEVEE_NEXT'
scene.render.resolution_percentage = 50
scene.render.dither_intensity = 0.0
scene.cycles.use_denoising = False
scene.cycles.samples = 10
scene.cycles.sampling_pattern = 'TABULATED_SOBOL'
scene.cycles.light_sampling_threshold = 0.0
scene.cycles.use_adaptive_sampling = False
scene.cycles.use_light_tree = False
scene.cycles.blur_glossy = 0.0
scene.cycles.pixel_filter_type = 'GAUSSIAN'
scene.cycles.sample_clamp_indirect = 0.0
scene.view_settings.view_transform = 'Standard'
bpy.context.view_layer.update()

# ---- added for rendering (the .blend has no active camera and no usable light): camera, sun
cam_auto = bpy.data.cameras.new('AutoCamera')
cam_auto.lens = 50.0
cam_auto.sensor_width = 36.0
cam_auto.clip_end = 1000.0
ob_auto_camera = bpy.data.objects.new('AutoCamera', cam_auto)
scene.collection.objects.link(ob_auto_camera)
ob_auto_camera.location = (11.887, -14.258, 15.3316)
ob_auto_camera.rotation_euler = (1.09748, -7.21219e-08, 0.694738)
scene.camera = ob_auto_camera
light_auto_sun = bpy.data.lights.new('AutoSun', 'SUN')
light_auto_sun.energy = 3.0
light_auto_sun.angle = 0.0523599
ob_auto_sun = bpy.data.objects.new('AutoSun', light_auto_sun)
scene.collection.objects.link(ob_auto_sun)
ob_auto_sun.rotation_euler = (0.872665, 0.174533, 0.523599)
bpy.context.view_layer.update()
